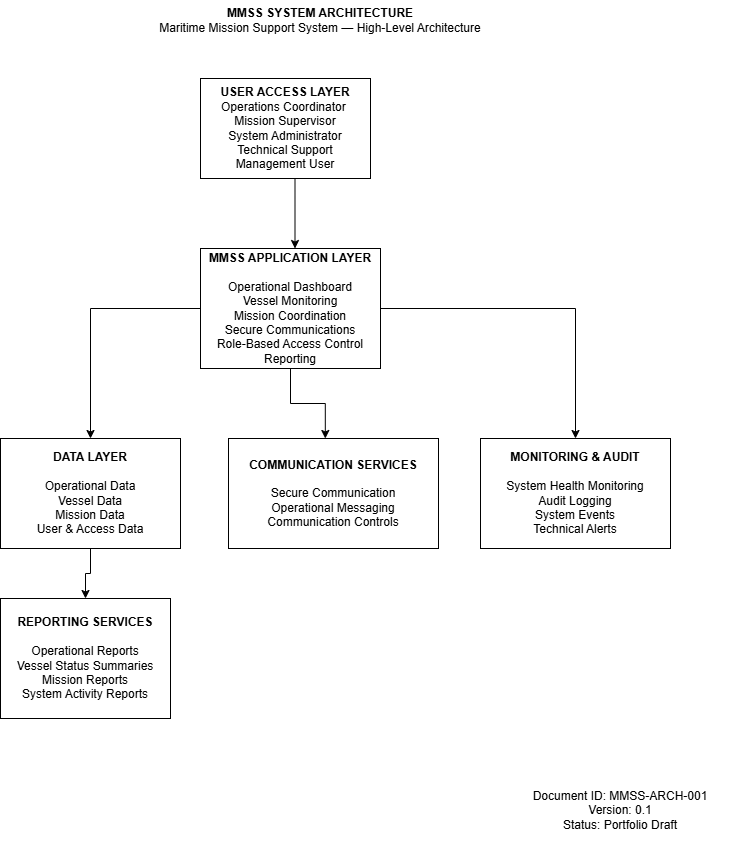

The diagram above was exported from draw.io. Its source (the exported page's mxGraphModel, read from the mxfile embedded in the PNG):
<mxGraphModel dx="1500" dy="561" grid="1" gridSize="10" guides="1" tooltips="1" connect="1" arrows="1" fold="1" page="1" pageScale="1" pageWidth="850" pageHeight="1100" math="0" shadow="0">
  <root>
    <mxCell id="0" />
    <mxCell id="1" parent="0" />
    <mxCell id="S_l4XvXSmzUkQhxS1Ky1-1" parent="1" style="rounded=0;whiteSpace=wrap;html=1;align=center;" value="&lt;b&gt;USER ACCESS LAYER&lt;/b&gt;&lt;div&gt;Operations Coordinator&amp;nbsp;&lt;/div&gt;&lt;div&gt;Mission Supervisor&lt;/div&gt;&lt;div&gt;System Administrator&lt;/div&gt;&lt;div&gt;Technical Support&lt;/div&gt;&lt;div&gt;Management User&lt;/div&gt;" vertex="1">
      <mxGeometry height="100" width="170" x="280" y="108" as="geometry" />
    </mxCell>
    <mxCell id="S_l4XvXSmzUkQhxS1Ky1-2" edge="1" parent="1" source="S_l4XvXSmzUkQhxS1Ky1-4" style="edgeStyle=orthogonalEdgeStyle;rounded=0;orthogonalLoop=1;jettySize=auto;html=1;entryX=0.5;entryY=0;entryDx=0;entryDy=0;" target="S_l4XvXSmzUkQhxS1Ky1-7">
      <mxGeometry relative="1" as="geometry" />
    </mxCell>
    <mxCell id="S_l4XvXSmzUkQhxS1Ky1-3" edge="1" parent="1" source="S_l4XvXSmzUkQhxS1Ky1-4" style="edgeStyle=orthogonalEdgeStyle;rounded=0;orthogonalLoop=1;jettySize=auto;html=1;entryX=0.5;entryY=0;entryDx=0;entryDy=0;" target="S_l4XvXSmzUkQhxS1Ky1-9">
      <mxGeometry relative="1" as="geometry" />
    </mxCell>
    <mxCell id="S_l4XvXSmzUkQhxS1Ky1-4" parent="1" style="rounded=0;whiteSpace=wrap;html=1;align=center;" value="&lt;div&gt;&lt;b&gt;MMSS APPLICATION LAYER&lt;/b&gt;&lt;/div&gt;&lt;div&gt;&lt;br&gt;&lt;/div&gt;&lt;div&gt;Operational Dashboard&lt;/div&gt;&lt;div&gt;Vessel Monitoring&lt;/div&gt;&lt;div&gt;Mission Coordination&lt;/div&gt;&lt;div&gt;Secure Communications&lt;/div&gt;&lt;div&gt;Role-Based Access Control&lt;/div&gt;&lt;div&gt;Reporting&lt;/div&gt;" vertex="1">
      <mxGeometry height="120" width="180" x="280" y="278" as="geometry" />
    </mxCell>
    <mxCell id="S_l4XvXSmzUkQhxS1Ky1-5" edge="1" parent="1" style="endArrow=classic;html=1;rounded=0;" value="">
      <mxGeometry height="50" relative="1" width="50" as="geometry">
        <mxPoint x="374.5" y="208" as="sourcePoint" />
        <mxPoint x="374.5" y="278" as="targetPoint" />
      </mxGeometry>
    </mxCell>
    <mxCell id="S_l4XvXSmzUkQhxS1Ky1-6" edge="1" parent="1" source="S_l4XvXSmzUkQhxS1Ky1-7" style="edgeStyle=orthogonalEdgeStyle;rounded=0;orthogonalLoop=1;jettySize=auto;html=1;exitX=0.5;exitY=1;exitDx=0;exitDy=0;entryX=0.5;entryY=0;entryDx=0;entryDy=0;" target="S_l4XvXSmzUkQhxS1Ky1-11">
      <mxGeometry relative="1" as="geometry" />
    </mxCell>
    <mxCell id="S_l4XvXSmzUkQhxS1Ky1-7" parent="1" style="rounded=0;whiteSpace=wrap;html=1;" value="&lt;div&gt;&lt;b&gt;DATA LAYER&lt;/b&gt;&lt;/div&gt;&lt;div&gt;&lt;br&gt;&lt;/div&gt;&lt;div&gt;Operational Data&lt;/div&gt;&lt;div&gt;Vessel Data&lt;/div&gt;&lt;div&gt;Mission Data&lt;/div&gt;&lt;div&gt;User &amp;amp; Access Data&lt;/div&gt;" vertex="1">
      <mxGeometry height="110" width="180" x="80" y="468" as="geometry" />
    </mxCell>
    <mxCell id="S_l4XvXSmzUkQhxS1Ky1-8" parent="1" style="rounded=0;whiteSpace=wrap;html=1;" value="&lt;div&gt;&lt;b&gt;COMMUNICATION SERVICES&lt;/b&gt;&lt;/div&gt;&lt;div&gt;&lt;br&gt;&lt;/div&gt;&lt;div&gt;Secure Communication&lt;/div&gt;&lt;div&gt;Operational Messaging&lt;/div&gt;&lt;div&gt;Communication Controls&lt;/div&gt;" vertex="1">
      <mxGeometry height="110" width="210" x="308" y="468" as="geometry" />
    </mxCell>
    <mxCell id="S_l4XvXSmzUkQhxS1Ky1-9" parent="1" style="rounded=0;whiteSpace=wrap;html=1;" value="&lt;div&gt;&lt;b&gt;MONITORING&lt;/b&gt; &lt;b&gt;&amp;amp; AUDIT&lt;/b&gt;&lt;/div&gt;&lt;div&gt;&lt;br&gt;&lt;/div&gt;&lt;div&gt;System Health Monitoring&lt;/div&gt;&lt;div&gt;Audit Logging&lt;/div&gt;&lt;div&gt;System Events&lt;/div&gt;&lt;div&gt;Technical Alerts&lt;/div&gt;" vertex="1">
      <mxGeometry height="110" width="190" x="560" y="468" as="geometry" />
    </mxCell>
    <mxCell id="S_l4XvXSmzUkQhxS1Ky1-10" edge="1" parent="1" source="S_l4XvXSmzUkQhxS1Ky1-4" style="edgeStyle=orthogonalEdgeStyle;rounded=0;orthogonalLoop=1;jettySize=auto;html=1;entryX=0.461;entryY=0;entryDx=0;entryDy=0;entryPerimeter=0;" target="S_l4XvXSmzUkQhxS1Ky1-8">
      <mxGeometry relative="1" as="geometry" />
    </mxCell>
    <mxCell id="S_l4XvXSmzUkQhxS1Ky1-11" parent="1" style="rounded=0;whiteSpace=wrap;html=1;" value="&lt;div&gt;&lt;b&gt;REPORTING SERVICES&lt;/b&gt;&lt;/div&gt;&lt;div&gt;&lt;br&gt;&lt;/div&gt;&lt;div&gt;Operational Reports&lt;/div&gt;&lt;div&gt;Vessel Status Summaries&lt;/div&gt;&lt;div&gt;Mission Reports&lt;/div&gt;&lt;div&gt;System Activity Reports&lt;/div&gt;" vertex="1">
      <mxGeometry height="120" width="170" x="80" y="628" as="geometry" />
    </mxCell>
    <mxCell id="S_l4XvXSmzUkQhxS1Ky1-12" parent="1" style="text;html=1;whiteSpace=wrap;strokeColor=none;fillColor=none;align=center;verticalAlign=middle;rounded=0;" value="&lt;div&gt;&lt;b&gt;MMSS SYSTEM ARCHITECTURE&lt;/b&gt;&lt;/div&gt;&lt;div&gt;Maritime Mission Support System — High-Level Architecture&lt;/div&gt;" vertex="1">
      <mxGeometry height="40" width="620" x="90" y="30" as="geometry" />
    </mxCell>
    <mxCell id="S_l4XvXSmzUkQhxS1Ky1-13" parent="1" style="text;html=1;whiteSpace=wrap;strokeColor=none;fillColor=none;align=center;verticalAlign=middle;rounded=0;" value="&lt;div&gt;Document ID: MMSS-ARCH-001&lt;/div&gt;&lt;div&gt;Version: 0.1&lt;/div&gt;&lt;div&gt;Status: Portfolio Draft&lt;/div&gt;" vertex="1">
      <mxGeometry height="80" width="220" x="590" y="800" as="geometry" />
    </mxCell>
  </root>
</mxGraphModel>